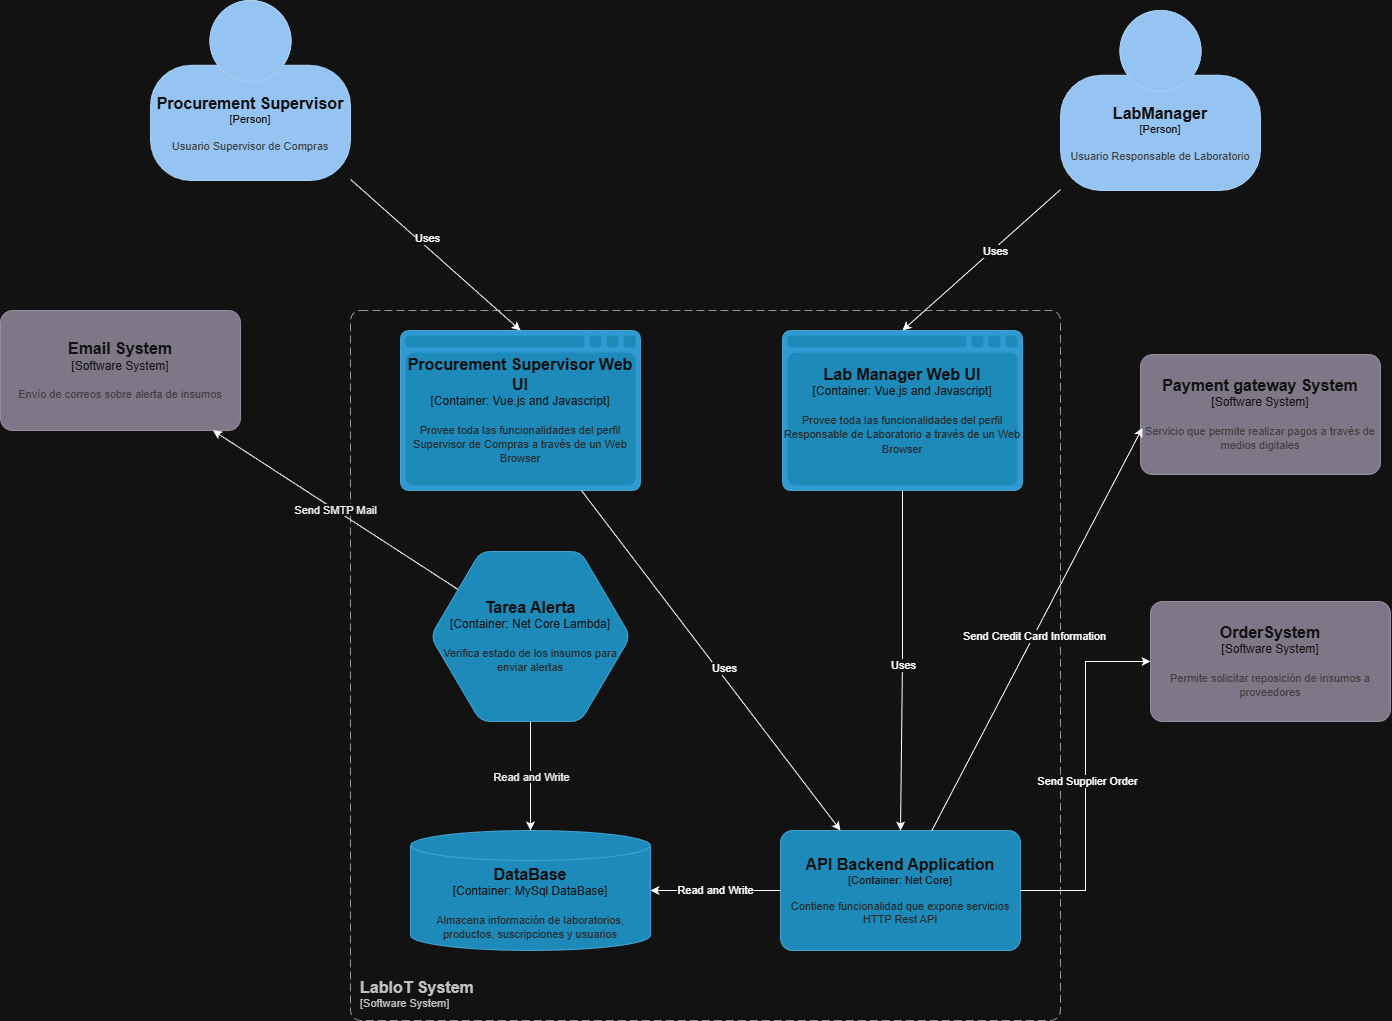

The diagram above was exported from draw.io. Its source (the exported page's mxGraphModel, read from the mxfile embedded in the PNG):
<mxGraphModel dx="2320" dy="1290" grid="1" gridSize="10" guides="1" tooltips="1" connect="1" arrows="1" fold="1" page="1" pageScale="1" pageWidth="1654" pageHeight="1169" math="0" shadow="0">
  <root>
    <mxCell id="0ZurX-4jIeNIHgqWxqps-0" />
    <mxCell id="0ZurX-4jIeNIHgqWxqps-1" parent="0ZurX-4jIeNIHgqWxqps-0" />
    <object placeholders="1" c4Name="Payment gateway System" c4Type="Software System" c4Description="Servicio que permite realizar pagos a través de medios digitales" label="&lt;font style=&quot;font-size: 16px&quot;&gt;&lt;b&gt;%c4Name%&lt;/b&gt;&lt;/font&gt;&lt;div&gt;[%c4Type%]&lt;/div&gt;&lt;br&gt;&lt;div&gt;&lt;font style=&quot;font-size: 11px&quot;&gt;&lt;font color=&quot;#cccccc&quot;&gt;%c4Description%&lt;/font&gt;&lt;/div&gt;" id="0ZurX-4jIeNIHgqWxqps-8">
      <mxCell style="rounded=1;whiteSpace=wrap;html=1;labelBackgroundColor=none;fillColor=#8C8496;fontColor=#ffffff;align=center;arcSize=10;strokeColor=#736782;metaEdit=1;resizable=0;points=[[0.25,0,0],[0.5,0,0],[0.75,0,0],[1,0.25,0],[1,0.5,0],[1,0.75,0],[0.75,1,0],[0.5,1,0],[0.25,1,0],[0,0.75,0],[0,0.5,0],[0,0.25,0]];" parent="0ZurX-4jIeNIHgqWxqps-1" vertex="1">
        <mxGeometry x="1250" y="394" width="240" height="120" as="geometry" />
      </mxCell>
    </object>
    <object placeholders="1" c4Name="OrderSystem" c4Type="Software System" c4Description="Permite solicitar reposición de insumos a proveedores" label="&lt;font style=&quot;font-size: 16px&quot;&gt;&lt;b&gt;%c4Name%&lt;/b&gt;&lt;/font&gt;&lt;div&gt;[%c4Type%]&lt;/div&gt;&lt;br&gt;&lt;div&gt;&lt;font style=&quot;font-size: 11px&quot;&gt;&lt;font color=&quot;#cccccc&quot;&gt;%c4Description%&lt;/font&gt;&lt;/div&gt;" id="0ZurX-4jIeNIHgqWxqps-13">
      <mxCell style="rounded=1;whiteSpace=wrap;html=1;labelBackgroundColor=none;fillColor=#8C8496;fontColor=#ffffff;align=center;arcSize=10;strokeColor=#736782;metaEdit=1;resizable=0;points=[[0.25,0,0],[0.5,0,0],[0.75,0,0],[1,0.25,0],[1,0.5,0],[1,0.75,0],[0.75,1,0],[0.5,1,0],[0.25,1,0],[0,0.75,0],[0,0.5,0],[0,0.25,0]];" parent="0ZurX-4jIeNIHgqWxqps-1" vertex="1">
        <mxGeometry x="1260" y="641" width="240" height="120" as="geometry" />
      </mxCell>
    </object>
    <object placeholders="1" c4Name="LabIoT System" c4Type="SystemScopeBoundary" c4Application="Software System" label="&lt;font style=&quot;font-size: 16px&quot;&gt;&lt;b&gt;&lt;div style=&quot;text-align: left&quot;&gt;%c4Name%&lt;/div&gt;&lt;/b&gt;&lt;/font&gt;&lt;div style=&quot;text-align: left&quot;&gt;[%c4Application%]&lt;/div&gt;" id="mAPfdhTP9J2s68_uPUmx-1">
      <mxCell style="rounded=1;fontSize=11;whiteSpace=wrap;html=1;dashed=1;arcSize=20;fillColor=none;strokeColor=#666666;fontColor=#333333;labelBackgroundColor=none;align=left;verticalAlign=bottom;labelBorderColor=none;spacingTop=0;spacing=10;dashPattern=8 4;metaEdit=1;rotatable=0;perimeter=rectanglePerimeter;noLabel=0;labelPadding=0;allowArrows=0;connectable=0;expand=0;recursiveResize=0;editable=1;pointerEvents=0;absoluteArcSize=1;points=[[0.25,0,0],[0.5,0,0],[0.75,0,0],[1,0.25,0],[1,0.5,0],[1,0.75,0],[0.75,1,0],[0.5,1,0],[0.25,1,0],[0,0.75,0],[0,0.5,0],[0,0.25,0]];" parent="0ZurX-4jIeNIHgqWxqps-1" vertex="1">
        <mxGeometry x="460" y="350" width="710" height="710" as="geometry" />
      </mxCell>
    </object>
    <object placeholders="1" c4Name="Email System" c4Type="Software System" c4Description="Envío de correos sobre alerta de insumos" label="&lt;font style=&quot;font-size: 16px&quot;&gt;&lt;b&gt;%c4Name%&lt;/b&gt;&lt;/font&gt;&lt;div&gt;[%c4Type%]&lt;/div&gt;&lt;br&gt;&lt;div&gt;&lt;font style=&quot;font-size: 11px&quot;&gt;&lt;font color=&quot;#cccccc&quot;&gt;%c4Description%&lt;/font&gt;&lt;/div&gt;" id="44Zh5mK-EHs-NwqQkzyC-0">
      <mxCell style="rounded=1;whiteSpace=wrap;html=1;labelBackgroundColor=none;fillColor=#8C8496;fontColor=#ffffff;align=center;arcSize=10;strokeColor=#736782;metaEdit=1;resizable=0;points=[[0.25,0,0],[0.5,0,0],[0.75,0,0],[1,0.25,0],[1,0.5,0],[1,0.75,0],[0.75,1,0],[0.5,1,0],[0.25,1,0],[0,0.75,0],[0,0.5,0],[0,0.25,0]];" parent="0ZurX-4jIeNIHgqWxqps-1" vertex="1">
        <mxGeometry x="110" y="350" width="240" height="120" as="geometry" />
      </mxCell>
    </object>
    <object placeholders="1" c4Name="DataBase" c4Type="Container" c4Technology="MySql DataBase" c4Description="Almacena información de laboratorios, productos, suscripciones y usuarios" label="&lt;font style=&quot;font-size: 16px&quot;&gt;&lt;b&gt;%c4Name%&lt;/b&gt;&lt;/font&gt;&lt;div&gt;[%c4Type%:&amp;nbsp;%c4Technology%]&lt;/div&gt;&lt;br&gt;&lt;div&gt;&lt;font style=&quot;font-size: 11px&quot;&gt;&lt;font color=&quot;#E6E6E6&quot;&gt;%c4Description%&lt;/font&gt;&lt;/div&gt;" id="44Zh5mK-EHs-NwqQkzyC-1">
      <mxCell style="shape=cylinder3;size=15;whiteSpace=wrap;html=1;boundedLbl=1;rounded=0;labelBackgroundColor=none;fillColor=#23A2D9;fontSize=12;fontColor=#ffffff;align=center;strokeColor=#0E7DAD;metaEdit=1;points=[[0.5,0,0],[1,0.25,0],[1,0.5,0],[1,0.75,0],[0.5,1,0],[0,0.75,0],[0,0.5,0],[0,0.25,0]];resizable=0;" parent="0ZurX-4jIeNIHgqWxqps-1" vertex="1">
        <mxGeometry x="520" y="870" width="240" height="120" as="geometry" />
      </mxCell>
    </object>
    <mxCell id="OjLCYXjEk3zs-vvoA3hw-2" value="Read and Write" style="edgeStyle=orthogonalEdgeStyle;rounded=0;orthogonalLoop=1;jettySize=auto;html=1;" parent="0ZurX-4jIeNIHgqWxqps-1" source="44Zh5mK-EHs-NwqQkzyC-5" target="44Zh5mK-EHs-NwqQkzyC-1" edge="1">
      <mxGeometry relative="1" as="geometry" />
    </mxCell>
    <object placeholders="1" c4Name="API Backend Application" c4Type="Container" c4Technology="Net Core" c4Description="Contiene funcionalidad que expone servicios HTTP Rest API" label="&lt;font style=&quot;font-size: 16px&quot;&gt;&lt;b&gt;%c4Name%&lt;/b&gt;&lt;/font&gt;&lt;div&gt;[%c4Type%: %c4Technology%]&lt;/div&gt;&lt;br&gt;&lt;div&gt;&lt;font style=&quot;font-size: 11px&quot;&gt;&lt;font color=&quot;#E6E6E6&quot;&gt;%c4Description%&lt;/font&gt;&lt;/div&gt;" id="44Zh5mK-EHs-NwqQkzyC-5">
      <mxCell style="rounded=1;whiteSpace=wrap;html=1;fontSize=11;labelBackgroundColor=none;fillColor=#23A2D9;fontColor=#ffffff;align=center;arcSize=10;strokeColor=#0E7DAD;metaEdit=1;resizable=0;points=[[0.25,0,0],[0.5,0,0],[0.75,0,0],[1,0.25,0],[1,0.5,0],[1,0.75,0],[0.75,1,0],[0.5,1,0],[0.25,1,0],[0,0.75,0],[0,0.5,0],[0,0.25,0]];" parent="0ZurX-4jIeNIHgqWxqps-1" vertex="1">
        <mxGeometry x="890" y="870" width="240" height="120" as="geometry" />
      </mxCell>
    </object>
    <mxCell id="OjLCYXjEk3zs-vvoA3hw-5" style="edgeStyle=orthogonalEdgeStyle;rounded=0;orthogonalLoop=1;jettySize=auto;html=1;fontFamily=Helvetica;fontSize=12;fontColor=#ffffff;labelBackgroundColor=none;resizable=0;" parent="0ZurX-4jIeNIHgqWxqps-1" source="44Zh5mK-EHs-NwqQkzyC-6" target="44Zh5mK-EHs-NwqQkzyC-1" edge="1">
      <mxGeometry relative="1" as="geometry">
        <mxPoint x="610" y="800" as="targetPoint" />
      </mxGeometry>
    </mxCell>
    <mxCell id="OjLCYXjEk3zs-vvoA3hw-6" value="" style="edgeLabel;html=1;align=center;verticalAlign=middle;resizable=0;points=[];rounded=0;strokeColor=#0E7DAD;fontFamily=Helvetica;fontSize=12;fontColor=#ffffff;labelBackgroundColor=none;fillColor=#23A2D9;direction=south;" parent="OjLCYXjEk3zs-vvoA3hw-5" connectable="0" vertex="1">
      <mxGeometry x="-0.008" y="1" relative="1" as="geometry">
        <mxPoint as="offset" />
      </mxGeometry>
    </mxCell>
    <mxCell id="OjLCYXjEk3zs-vvoA3hw-7" value="Lectura y7o Escritura&lt;div&gt;&lt;br&gt;&lt;/div&gt;" style="edgeLabel;html=1;align=center;verticalAlign=middle;resizable=0;points=[];rounded=0;strokeColor=#0E7DAD;fontFamily=Helvetica;fontSize=12;fontColor=#ffffff;labelBackgroundColor=none;fillColor=#23A2D9;" parent="OjLCYXjEk3zs-vvoA3hw-5" connectable="0" vertex="1">
      <mxGeometry x="0.168" y="-3" relative="1" as="geometry">
        <mxPoint as="offset" />
      </mxGeometry>
    </mxCell>
    <mxCell id="OjLCYXjEk3zs-vvoA3hw-9" value="" style="edgeLabel;html=1;align=center;verticalAlign=middle;resizable=0;points=[];rounded=0;strokeColor=#0E7DAD;fontFamily=Helvetica;fontSize=12;fontColor=#ffffff;labelBackgroundColor=none;fillColor=#23A2D9;" parent="OjLCYXjEk3zs-vvoA3hw-5" connectable="0" vertex="1">
      <mxGeometry x="-0.728" y="-1" relative="1" as="geometry">
        <mxPoint as="offset" />
      </mxGeometry>
    </mxCell>
    <mxCell id="OjLCYXjEk3zs-vvoA3hw-10" value="&lt;span style=&quot;color: rgb(0, 0, 0); font-size: 11px; background-color: rgb(255, 255, 255);&quot;&gt;Read and Write&lt;/span&gt;" style="edgeLabel;html=1;align=center;verticalAlign=middle;resizable=0;points=[];rounded=0;strokeColor=#0E7DAD;fontFamily=Helvetica;fontSize=12;fontColor=#ffffff;labelBackgroundColor=none;fillColor=#23A2D9;" parent="OjLCYXjEk3zs-vvoA3hw-5" connectable="0" vertex="1">
      <mxGeometry x="-0.0133" relative="1" as="geometry">
        <mxPoint as="offset" />
      </mxGeometry>
    </mxCell>
    <mxCell id="OjLCYXjEk3zs-vvoA3hw-11" style="rounded=0;orthogonalLoop=1;jettySize=auto;html=1;fontFamily=Helvetica;fontSize=12;fontColor=#ffffff;labelBackgroundColor=none;resizable=0;" parent="0ZurX-4jIeNIHgqWxqps-1" source="44Zh5mK-EHs-NwqQkzyC-6" target="44Zh5mK-EHs-NwqQkzyC-0" edge="1">
      <mxGeometry relative="1" as="geometry" />
    </mxCell>
    <mxCell id="OjLCYXjEk3zs-vvoA3hw-12" value="&lt;font color=&quot;#000000&quot;&gt;&lt;span style=&quot;font-size: 11px; background-color: rgb(255, 255, 255);&quot;&gt;Send SMTP Mail&lt;/span&gt;&lt;/font&gt;" style="edgeLabel;html=1;align=center;verticalAlign=middle;resizable=0;points=[];rounded=0;strokeColor=#0E7DAD;fontFamily=Helvetica;fontSize=12;fontColor=#ffffff;labelBackgroundColor=none;fillColor=#23A2D9;" parent="OjLCYXjEk3zs-vvoA3hw-11" connectable="0" vertex="1">
      <mxGeometry x="0.017" relative="1" as="geometry">
        <mxPoint as="offset" />
      </mxGeometry>
    </mxCell>
    <object placeholders="1" c4Name="Tarea Alerta" c4Type="Container" c4Technology="Net Core Lambda" c4Description="Verifica estado de los insumos para enviar alertas" label="&lt;font style=&quot;font-size: 16px&quot;&gt;&lt;b&gt;%c4Name%&lt;/b&gt;&lt;/font&gt;&lt;div&gt;[%c4Type%:&amp;nbsp;%c4Technology%]&lt;/div&gt;&lt;br&gt;&lt;div&gt;&lt;font style=&quot;font-size: 11px&quot;&gt;&lt;font color=&quot;#E6E6E6&quot;&gt;%c4Description%&lt;/font&gt;&lt;/div&gt;" id="44Zh5mK-EHs-NwqQkzyC-6">
      <mxCell style="shape=hexagon;size=50;perimeter=hexagonPerimeter2;whiteSpace=wrap;html=1;fixedSize=1;rounded=1;labelBackgroundColor=none;fillColor=#23A2D9;fontSize=12;fontColor=#ffffff;align=center;strokeColor=#0E7DAD;metaEdit=1;points=[[0.5,0,0],[1,0.25,0],[1,0.5,0],[1,0.75,0],[0.5,1,0],[0,0.75,0],[0,0.5,0],[0,0.25,0]];resizable=0;" parent="0ZurX-4jIeNIHgqWxqps-1" vertex="1">
        <mxGeometry x="540" y="591" width="200" height="170" as="geometry" />
      </mxCell>
    </object>
    <mxCell id="44Zh5mK-EHs-NwqQkzyC-12" style="rounded=0;orthogonalLoop=1;jettySize=auto;html=1;entryX=0.008;entryY=0.612;entryDx=0;entryDy=0;entryPerimeter=0;" parent="0ZurX-4jIeNIHgqWxqps-1" source="44Zh5mK-EHs-NwqQkzyC-5" target="0ZurX-4jIeNIHgqWxqps-8" edge="1">
      <mxGeometry relative="1" as="geometry" />
    </mxCell>
    <mxCell id="t0bgNmZW6VNNjRQyNtWx-2" value="Send Credit Card Information" style="edgeLabel;html=1;align=center;verticalAlign=middle;resizable=0;points=[];" parent="44Zh5mK-EHs-NwqQkzyC-12" connectable="0" vertex="1">
      <mxGeometry x="-0.0318" y="1" relative="1" as="geometry">
        <mxPoint as="offset" />
      </mxGeometry>
    </mxCell>
    <mxCell id="OjLCYXjEk3zs-vvoA3hw-4" style="edgeStyle=orthogonalEdgeStyle;rounded=0;orthogonalLoop=1;jettySize=auto;html=1;entryX=0;entryY=0.5;entryDx=0;entryDy=0;entryPerimeter=0;fontFamily=Helvetica;fontSize=12;fontColor=#ffffff;labelBackgroundColor=none;resizable=0;" parent="0ZurX-4jIeNIHgqWxqps-1" source="44Zh5mK-EHs-NwqQkzyC-5" target="0ZurX-4jIeNIHgqWxqps-13" edge="1">
      <mxGeometry relative="1" as="geometry" />
    </mxCell>
    <mxCell id="S72h0VOzHXiW1EDoduxh-3" value="Send Supplier Order" style="edgeLabel;html=1;align=center;verticalAlign=middle;resizable=0;points=[];" parent="OjLCYXjEk3zs-vvoA3hw-4" connectable="0" vertex="1">
      <mxGeometry x="-0.0251" y="-1" relative="1" as="geometry">
        <mxPoint as="offset" />
      </mxGeometry>
    </mxCell>
    <object placeholders="1" c4Name="Procurement Supervisor Web UI" c4Type="Container" c4Technology="Vue.js and Javascript" c4Description="Provee toda las funcionalidades del perfil Supervisor de Compras a través de un Web Browser" label="&lt;font style=&quot;font-size: 16px&quot;&gt;&lt;b&gt;%c4Name%&lt;/b&gt;&lt;/font&gt;&lt;div&gt;[%c4Type%:&amp;nbsp;%c4Technology%]&lt;/div&gt;&lt;br&gt;&lt;div&gt;&lt;font style=&quot;font-size: 11px&quot;&gt;&lt;font color=&quot;#E6E6E6&quot;&gt;%c4Description%&lt;/font&gt;&lt;/div&gt;" id="gmkN_4RZZuDkN9qPvgdF-0">
      <mxCell style="shape=mxgraph.c4.webBrowserContainer2;whiteSpace=wrap;html=1;boundedLbl=1;rounded=0;labelBackgroundColor=none;strokeColor=#118ACD;fillColor=#23A2D9;strokeColor=#118ACD;strokeColor2=#0E7DAD;fontSize=12;fontColor=#ffffff;align=center;metaEdit=1;points=[[0.5,0,0],[1,0.25,0],[1,0.5,0],[1,0.75,0],[0.5,1,0],[0,0.75,0],[0,0.5,0],[0,0.25,0]];resizable=0;" parent="0ZurX-4jIeNIHgqWxqps-1" vertex="1">
        <mxGeometry x="510" y="370" width="240" height="160" as="geometry" />
      </mxCell>
    </object>
    <object placeholders="1" c4Name="Procurement Supervisor" c4Type="Person" c4Description="Usuario Supervisor de Compras" label="&lt;font style=&quot;font-size: 16px&quot;&gt;&lt;b&gt;%c4Name%&lt;/b&gt;&lt;/font&gt;&lt;div&gt;[%c4Type%]&lt;/div&gt;&lt;br&gt;&lt;div&gt;&lt;font style=&quot;font-size: 11px&quot;&gt;&lt;font color=&quot;#cccccc&quot;&gt;%c4Description%&lt;/font&gt;&lt;/div&gt;" id="Q2wTv9bS9TPc7Tj9f5RM-0">
      <mxCell style="html=1;fontSize=11;dashed=0;whiteSpace=wrap;fillColor=#083F75;strokeColor=#06315C;fontColor=#ffffff;shape=mxgraph.c4.person2;align=center;metaEdit=1;points=[[0.5,0,0],[1,0.5,0],[1,0.75,0],[0.75,1,0],[0.5,1,0],[0.25,1,0],[0,0.75,0],[0,0.5,0]];resizable=0;" parent="0ZurX-4jIeNIHgqWxqps-1" vertex="1">
        <mxGeometry x="260" y="40" width="200" height="180" as="geometry" />
      </mxCell>
    </object>
    <mxCell id="Q2wTv9bS9TPc7Tj9f5RM-1" style="rounded=0;orthogonalLoop=1;jettySize=auto;html=1;entryX=0.5;entryY=0;entryDx=0;entryDy=0;entryPerimeter=0;" parent="0ZurX-4jIeNIHgqWxqps-1" source="Q2wTv9bS9TPc7Tj9f5RM-0" target="gmkN_4RZZuDkN9qPvgdF-0" edge="1">
      <mxGeometry relative="1" as="geometry" />
    </mxCell>
    <mxCell id="S72h0VOzHXiW1EDoduxh-0" value="Uses" style="edgeLabel;html=1;align=center;verticalAlign=middle;resizable=0;points=[];" parent="Q2wTv9bS9TPc7Tj9f5RM-1" connectable="0" vertex="1">
      <mxGeometry x="-0.163" y="7" relative="1" as="geometry">
        <mxPoint as="offset" />
      </mxGeometry>
    </mxCell>
    <mxCell id="_6wGza1i7ROMDCHM5ceJ-1" style="edgeStyle=orthogonalEdgeStyle;rounded=0;orthogonalLoop=1;jettySize=auto;html=1;" parent="0ZurX-4jIeNIHgqWxqps-1" source="Q2wTv9bS9TPc7Tj9f5RM-2" target="44Zh5mK-EHs-NwqQkzyC-5" edge="1">
      <mxGeometry relative="1" as="geometry" />
    </mxCell>
    <mxCell id="_6wGza1i7ROMDCHM5ceJ-4" value="Uses" style="edgeLabel;html=1;align=center;verticalAlign=middle;resizable=0;points=[];" parent="_6wGza1i7ROMDCHM5ceJ-1" connectable="0" vertex="1">
      <mxGeometry x="-0.0121" y="4" relative="1" as="geometry">
        <mxPoint as="offset" />
      </mxGeometry>
    </mxCell>
    <object placeholders="1" c4Name="Lab Manager Web UI" c4Type="Container" c4Technology="Vue.js and Javascript" c4Description="Provee toda las funcionalidades del perfil Responsable de Laboratorio a través de un Web Browser" label="&lt;font style=&quot;font-size: 16px&quot;&gt;&lt;b&gt;%c4Name%&lt;/b&gt;&lt;/font&gt;&lt;div&gt;[%c4Type%:&amp;nbsp;%c4Technology%]&lt;/div&gt;&lt;br&gt;&lt;div&gt;&lt;font style=&quot;font-size: 11px&quot;&gt;&lt;font color=&quot;#E6E6E6&quot;&gt;%c4Description%&lt;/font&gt;&lt;/div&gt;" id="Q2wTv9bS9TPc7Tj9f5RM-2">
      <mxCell style="shape=mxgraph.c4.webBrowserContainer2;whiteSpace=wrap;html=1;boundedLbl=1;rounded=0;labelBackgroundColor=none;strokeColor=#118ACD;fillColor=#23A2D9;strokeColor=#118ACD;strokeColor2=#0E7DAD;fontSize=12;fontColor=#ffffff;align=center;metaEdit=1;points=[[0.5,0,0],[1,0.25,0],[1,0.5,0],[1,0.75,0],[0.5,1,0],[0,0.75,0],[0,0.5,0],[0,0.25,0]];resizable=0;" parent="0ZurX-4jIeNIHgqWxqps-1" vertex="1">
        <mxGeometry x="892" y="370" width="240" height="160" as="geometry" />
      </mxCell>
    </object>
    <object placeholders="1" c4Name="LabManager" c4Type="Person" c4Description="Usuario Responsable de Laboratorio" label="&lt;font style=&quot;font-size: 16px&quot;&gt;&lt;b&gt;%c4Name%&lt;/b&gt;&lt;/font&gt;&lt;div&gt;[%c4Type%]&lt;/div&gt;&lt;br&gt;&lt;div&gt;&lt;font style=&quot;font-size: 11px&quot;&gt;&lt;font color=&quot;#cccccc&quot;&gt;%c4Description%&lt;/font&gt;&lt;/div&gt;" id="_6wGza1i7ROMDCHM5ceJ-0">
      <mxCell style="html=1;fontSize=11;dashed=0;whiteSpace=wrap;fillColor=#083F75;strokeColor=#06315C;fontColor=#ffffff;shape=mxgraph.c4.person2;align=center;metaEdit=1;points=[[0.5,0,0],[1,0.5,0],[1,0.75,0],[0.75,1,0],[0.5,1,0],[0.25,1,0],[0,0.75,0],[0,0.5,0]];resizable=0;" parent="0ZurX-4jIeNIHgqWxqps-1" vertex="1">
        <mxGeometry x="1170" y="50" width="200" height="180" as="geometry" />
      </mxCell>
    </object>
    <mxCell id="_6wGza1i7ROMDCHM5ceJ-2" style="rounded=0;orthogonalLoop=1;jettySize=auto;html=1;entryX=0.25;entryY=0;entryDx=0;entryDy=0;entryPerimeter=0;" parent="0ZurX-4jIeNIHgqWxqps-1" source="gmkN_4RZZuDkN9qPvgdF-0" target="44Zh5mK-EHs-NwqQkzyC-5" edge="1">
      <mxGeometry relative="1" as="geometry" />
    </mxCell>
    <mxCell id="_6wGza1i7ROMDCHM5ceJ-3" value="Uses" style="edgeLabel;html=1;align=center;verticalAlign=middle;resizable=0;points=[];" parent="_6wGza1i7ROMDCHM5ceJ-2" connectable="0" vertex="1">
      <mxGeometry x="0.0667" y="6" relative="1" as="geometry">
        <mxPoint x="-1" y="-1" as="offset" />
      </mxGeometry>
    </mxCell>
    <mxCell id="S72h0VOzHXiW1EDoduxh-1" style="rounded=0;orthogonalLoop=1;jettySize=auto;html=1;entryX=0.5;entryY=0;entryDx=0;entryDy=0;entryPerimeter=0;" parent="0ZurX-4jIeNIHgqWxqps-1" source="_6wGza1i7ROMDCHM5ceJ-0" target="Q2wTv9bS9TPc7Tj9f5RM-2" edge="1">
      <mxGeometry relative="1" as="geometry" />
    </mxCell>
    <mxCell id="S72h0VOzHXiW1EDoduxh-2" value="Uses" style="edgeLabel;html=1;align=center;verticalAlign=middle;resizable=0;points=[];" parent="S72h0VOzHXiW1EDoduxh-1" connectable="0" vertex="1">
      <mxGeometry x="-0.158" y="1" relative="1" as="geometry">
        <mxPoint as="offset" />
      </mxGeometry>
    </mxCell>
  </root>
</mxGraphModel>